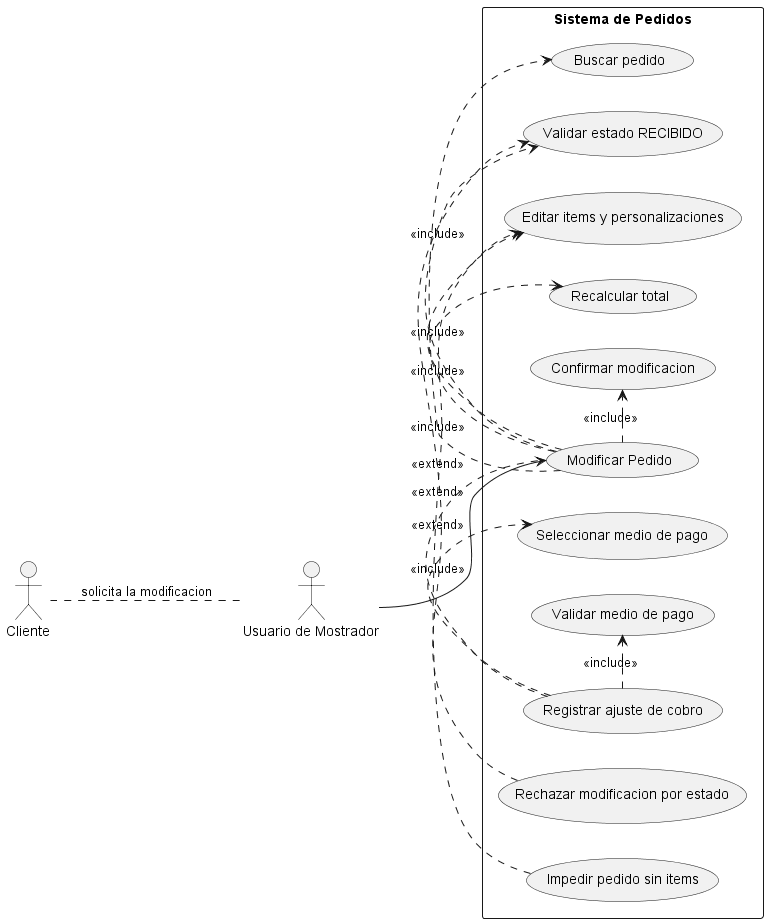

The diagram above was rendered by PlantUML. Its source (embedded in the PNG):
@startuml CU02_Modificar_Pedido
left to right direction
actor Cliente
actor "Usuario de Mostrador" as Mostrador

Cliente .. Mostrador : solicita la modificacion

rectangle "Sistema de Pedidos" {
	usecase "Modificar Pedido" as Modificar
	usecase "Buscar pedido" as Buscar
	usecase "Validar estado RECIBIDO" as ValidarEstado
	usecase "Editar items y personalizaciones" as Editar
	usecase "Recalcular total" as Recalcular
	usecase "Registrar ajuste de cobro" as AjusteCobro
	usecase "Seleccionar medio de pago" as MedioPago
	usecase "Validar medio de pago" as ValidarPago
	usecase "Confirmar modificacion" as Confirmar
	usecase "Rechazar modificacion por estado" as RechazarEstado
	usecase "Impedir pedido sin items" as SinItems
}

Mostrador -- Modificar

Modificar .> Buscar : <<include>>
Modificar .> ValidarEstado : <<include>>
Modificar .> Editar : <<include>>
Modificar .> Recalcular : <<include>>
Modificar .> Confirmar : <<include>>

AjusteCobro .> Modificar : <<extend>>
AjusteCobro .> MedioPago : <<include>>
AjusteCobro .> ValidarPago : <<include>>

RechazarEstado .> ValidarEstado : <<extend>>
SinItems .> Editar : <<extend>>
@enduml